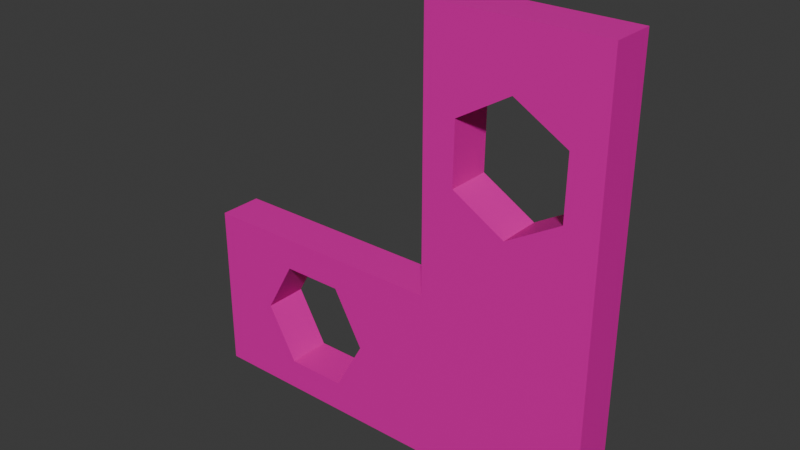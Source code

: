 # Source: 90_2h_flat_bracket.blend  (saved by Blender 4.3.34; exported with 4.5.12 LTS)
import bpy
from mathutils import Matrix  # noqa: F401  (used for matrix-valued properties, if any)

bpy.ops.wm.read_factory_settings(use_empty=True)
scene = bpy.context.scene
scene.name = 'Scene'

# ---- materials (node trees are filled in below, after node groups)
mat_pink = bpy.data.materials.new('pink')

# ---- material node trees
mat_pink.use_nodes = True; mat_pink.node_tree.nodes.clear()
_N = mat_pink.node_tree.nodes; _L = mat_pink.node_tree.links
n0 = _N.new('ShaderNodeBsdfPrincipled'); n0.name = 'Principled BSDF'; n0.location = (10, 300)
n0.inputs[0].default_value = (0.8014, 0.0, 0.4049, 1.0)
n1 = _N.new('ShaderNodeOutputMaterial'); n1.name = 'Material Output'; n1.location = (300, 300)
_L.new(n0.outputs[0], n1.inputs[0])
n1.is_active_output = True

# ---- world
world_world = bpy.data.worlds.new('World'); scene.world = world_world
world_world.use_nodes = True; world_world.node_tree.nodes.clear()
_N = world_world.node_tree.nodes; _L = world_world.node_tree.links
n0 = _N.new('ShaderNodeOutputWorld'); n0.name = 'World Output'; n0.location = (300, 300)
n1 = _N.new('ShaderNodeBackground'); n1.name = 'Background'; n1.location = (10, 300)
n1.inputs[0].default_value = (0.05088, 0.05088, 0.05088, 1.0)
_L.new(n1.outputs[0], n0.inputs[0])
n0.is_active_output = True
world_world.color = (0.05088, 0.05088, 0.05088)
world_world.sun_shadow_jitter_overblur = 0.0

# ---- meshes
me_cube_005 = bpy.data.meshes.new('Cube.005')
me_cube_005.from_pydata([(-15.5, 0.006175, 6.3), (-15.5, 1.606, 6.3), (-15.5, 0.006175, 8.805e-05), (-15.5, 1.606, 8.798e-05), (-1.434e-05, 0.006175, 6.3), (-1.434e-05, 1.606, 6.3), (-1.434e-05, 0.006175, 8.805e-05), (-1.434e-05, 1.606, 8.798e-05), (-6.2, 0.006175, 8.805e-05), (-6.2, 1.606, 8.798e-05), (-6.2, 0.006175, 6.3), (-6.2, 1.606, 6.3), (-1.434e-05, 1.606, 16.05), (-1.434e-05, 0.006175, 16.05), (-6.2, 0.006175, 16.05), (-6.2, 1.606, 16.05), (-12.21, 1.606, 1.17), (-12.21, 0.006175, 1.17), (-12.21, 1.606, 5.13), (-12.21, 0.006175, 5.13), (-13.32, 1.606, 3.15), (-13.32, 0.006175, 3.15), (-9.993, 1.606, 5.13), (-9.993, 0.006175, 5.13), (-9.993, 1.606, 1.17), (-9.993, 0.006175, 1.17), (-8.885, 1.606, 3.15), (-8.885, 0.006175, 3.15), (-5.049, 0.006175, 10.42), (-5.049, 1.606, 10.42), (-3.069, 0.006175, 13.85), (-3.069, 1.606, 13.85), (-5.018, 0.006175, 12.69), (-5.018, 1.606, 12.69), (-1.151, 1.606, 12.74), (-1.151, 0.006175, 12.74), (-3.131, 1.606, 9.312), (-3.131, 0.006175, 9.312), (-1.182, 1.606, 10.47), (-1.182, 0.006175, 10.47)], [], [(0, 1, 3, 2), (8, 9, 7, 6), (6, 7, 5, 4), (10, 11, 1, 0), (8, 6, 4, 10), (9, 26, 22, 18, 20, 1, 11), (7, 9, 11, 5), (2, 8, 27, 25, 17, 21), (5, 11, 29, 36, 38, 34, 12), (2, 3, 9, 8), (13, 12, 15, 14), (4, 5, 12, 13), (11, 10, 14, 15), (10, 28, 32, 30, 35, 13, 14), (23, 22, 26, 27), (27, 26, 24, 25), (25, 24, 16, 17), (19, 23, 27, 8, 10, 0, 2, 21), (17, 16, 20, 21), (21, 20, 18, 19), (19, 18, 22, 23), (1, 20, 16, 24, 26, 9, 3), (35, 34, 38, 39), (39, 38, 36, 37), (37, 36, 29, 28), (12, 34, 31, 33, 29, 11, 15), (28, 29, 33, 32), (32, 33, 31, 30), (30, 31, 34, 35), (13, 35, 39, 37, 28, 10, 4)])
_uv = me_cube_005.uv_layers.new(name='UVMap')
_uv.uv.foreach_set('vector', [0.375, 0.0, 0.625, 0.0, 0.625, 0.25, 0.375, 0.25, 0.375, 0.4, 0.625, 0.4, 0.625, 0.5, 0.375, 0.5, 0.375, 0.5, 0.625, 0.5, 0.625, 0.75, 0.375, 0.75, 0.375, 0.85, 0.625, 0.85, 0.625, 1.0, 0.375, 1.0, 0.275, 0.5, 0.375, 0.5, 0.375, 0.75, 0.275, 0.75, 0.725, 0.5, 0.7683, 0.625, 0.7862, 0.7036, 0.8219, 0.7036, 0.8398, 0.625, 0.875, 0.75, 0.725, 0.75, 0.625, 0.5, 0.725, 0.5, 0.725, 0.75, 0.625, 0.75, 0.125, 0.5, 0.275, 0.5, 0.2317, 0.625, 0.2138, 0.5464, 0.1781, 0.5464, 0.1602, 0.625, 0.625, 0.75, 0.725, 0.75, 0.7064, 0.75, 0.6755, 0.75, 0.6441, 0.75, 0.6436, 0.75, 0.625, 0.75, 0.375, 0.25, 0.625, 0.25, 0.625, 0.4, 0.375, 0.4, 0.375, 0.75, 0.625, 0.75, 0.625, 0.85, 0.375, 0.85, 0.375, 0.75, 0.625, 0.75, 0.625, 0.75, 0.375, 0.75, 0.625, 0.85, 0.375, 0.85, 0.375, 0.85, 0.625, 0.85, 0.275, 0.75, 0.2936, 0.75, 0.2941, 0.75, 0.3255, 0.75, 0.3564, 0.75, 0.375, 0.75, 0.275, 0.75, 0.5, 0.67, 0.5, 0.83, 0.6667, 0.83, 0.6667, 0.67, 0.6667, 0.67, 0.6667, 0.83, 0.8333, 0.83, 0.8333, 0.67, 0.8333, 0.67, 0.8333, 0.83, 1.0, 0.83, 1.0, 0.67, 0.1781, 0.7036, 0.2138, 0.7036, 0.2317, 0.625, 0.275, 0.5, 0.275, 0.75, 0.125, 0.75, 0.125, 0.5, 0.1602, 0.625, -8.941e-08, 0.67, -8.941e-08, 0.83, 0.1667, 0.83, 0.1667, 0.67, 0.1667, 0.67, 0.1667, 0.83, 0.3333, 0.83, 0.3333, 0.67, 0.3333, 0.67, 0.3333, 0.83, 0.5, 0.83, 0.5, 0.67, 0.875, 0.75, 0.8398, 0.625, 0.8219, 0.5464, 0.7862, 0.5464, 0.7683, 0.625, 0.725, 0.5, 0.875, 0.5, 0.5, 0.67, 0.5, 0.83, 0.6667, 0.83, 0.6667, 0.67, 0.6667, 0.67, 0.6667, 0.83, 0.8333, 0.83, 0.8333, 0.67, 0.8333, 0.67, 0.8333, 0.83, 1.0, 0.83, 1.0, 0.67, 0.625, 0.75, 0.6436, 0.75, 0.6745, 0.75, 0.7059, 0.75, 0.7064, 0.75, 0.725, 0.75, 0.725, 0.75, -8.941e-08, 0.67, -8.941e-08, 0.83, 0.1667, 0.83, 0.1667, 0.67, 0.1667, 0.67, 0.1667, 0.83, 0.3333, 0.83, 0.3333, 0.67, 0.3333, 0.67, 0.3333, 0.83, 0.5, 0.83, 0.5, 0.67, 0.375, 0.75, 0.3564, 0.75, 0.3559, 0.75, 0.3245, 0.75, 0.2936, 0.75, 0.275, 0.75, 0.375, 0.75])
me_cube_005.materials.append(mat_pink)
me_cube_005.update()

# ---- objects
ob_90_2h_flat_bracket = bpy.data.objects.new('90_2h_flat_bracket', me_cube_005)

# ---- transforms, parenting, visibility, modifiers, constraints
ob_90_2h_flat_bracket.location = (0.0, 0.0, 0.0)

# ---- collection membership
scene.collection.objects.link(ob_90_2h_flat_bracket)

# ---- scene / render settings (as saved in the file)
scene.frame_start = 1; scene.frame_end = 250; scene.frame_set(1)
scene.render.engine = 'BLENDER_EEVEE_NEXT'
bpy.context.view_layer.update()

# ---- added for rendering (the .blend has no active camera and no usable light): camera, sun
cam_auto = bpy.data.cameras.new('AutoCamera')
cam_auto.lens = 50.0
cam_auto.sensor_width = 36.0
cam_auto.clip_end = 1000.0
ob_auto_camera = bpy.data.objects.new('AutoCamera', cam_auto)
scene.collection.objects.link(ob_auto_camera)
ob_auto_camera.location = (12.9472, -24.0304, 24.5828)
ob_auto_camera.rotation_euler = (1.09748, -7.21219e-08, 0.694738)
scene.camera = ob_auto_camera
light_auto_sun = bpy.data.lights.new('AutoSun', 'SUN')
light_auto_sun.energy = 3.0
light_auto_sun.angle = 0.0523599
ob_auto_sun = bpy.data.objects.new('AutoSun', light_auto_sun)
scene.collection.objects.link(ob_auto_sun)
ob_auto_sun.rotation_euler = (0.872665, 0.174533, 0.523599)
bpy.context.view_layer.update()
